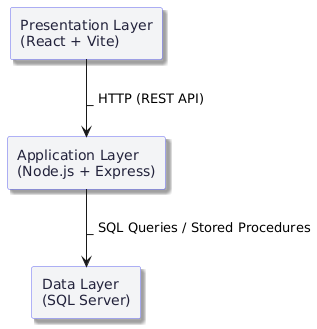

The diagram above was rendered by PlantUML. Its source (embedded in the PNG):
@startuml
skinparam rectangle {
  BackgroundColor #f3f4f6
  BorderColor #6366f1
  FontColor #22223b
  Shadowing true
}

rectangle "Presentation Layer\n(React + Vite)" as Presentation
rectangle "Application Layer\n(Node.js + Express)" as Application
rectangle "Data Layer\n(SQL Server)" as Data

Presentation -down-> Application : _ HTTP (REST API)
Application -down-> Data : _ SQL Queries / Stored Procedures
@enduml